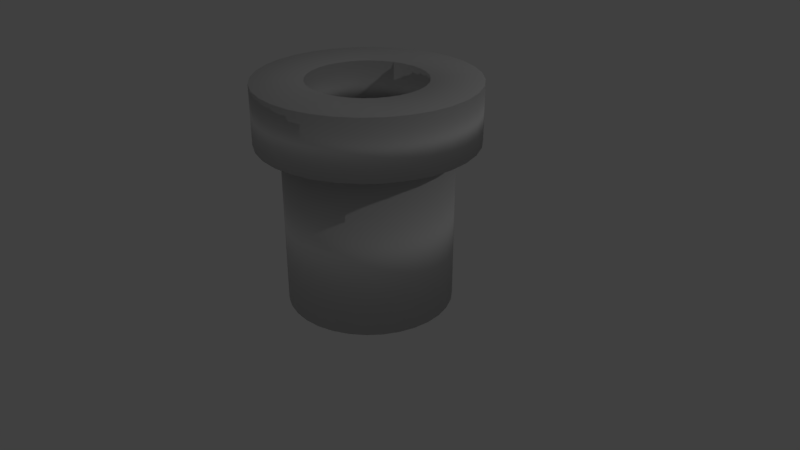 # Source: smbpie.blend  (saved by Blender 2.78.0; exported with 4.5.12 LTS)
import bpy
from mathutils import Matrix  # noqa: F401  (used for matrix-valued properties, if any)

bpy.ops.wm.read_factory_settings(use_empty=True)
scene = bpy.context.scene
scene.name = 'Scene'

# ---- collections
col_collection_1 = bpy.data.collections.new('Collection 1'); scene.collection.children.link(col_collection_1)

# ---- world
world_world = bpy.data.worlds.new('World'); scene.world = world_world
world_world.color = (0.05088, 0.05088, 0.05088)
world_world.use_sun_shadow = False
world_world.sun_shadow_jitter_overblur = 0.0
world_world.cycles.sampling_method = 'MANUAL'

# ---- cameras
cam_camera = bpy.data.cameras.new('Camera')
cam_camera.clip_end = 100.0
cam_camera.lens = 35.0
cam_camera.sensor_width = 32.0
cam_camera.sensor_height = 18.0
cam_camera.ortho_scale = 7.314
cam_camera.dof.focus_distance = 0.0
cam_camera.dof.aperture_fstop = 128.0

# ---- lights
light_lamp = bpy.data.lights.new('Lamp', 'POINT')
light_lamp.transmission_factor = 0.0
light_lamp.cutoff_distance = 30.0
light_lamp.energy = 100.0
light_lamp.shadow_buffer_clip_start = 1.001
light_lamp.shadow_soft_size = 0.1
light_lamp.shadow_maximum_resolution = 0.006
light_lamp.use_absolute_resolution = True

# ---- meshes
me_cylinder_006 = bpy.data.meshes.new('Cylinder.006')
me_cylinder_006.from_pydata([(0.0, 1.0, -1.0), (0.0, 1.0, 1.0), (0.1951, 0.9808, -1.0), (0.1951, 0.9808, 1.0), (0.3827, 0.9239, -1.0), (0.3827, 0.9239, 1.0), (0.5556, 0.8315, -1.0), (0.5556, 0.8315, 1.0), (0.7071, 0.7071, -1.0), (0.7071, 0.7071, 1.0), (0.8315, 0.5556, -1.0), (0.8315, 0.5556, 1.0), (0.9239, 0.3827, -1.0), (0.9239, 0.3827, 1.0), (0.9808, 0.1951, -1.0), (0.9808, 0.1951, 1.0), (1.0, 7.55e-08, -1.0), (1.0, 7.55e-08, 1.0), (0.9808, -0.1951, -1.0), (0.9808, -0.1951, 1.0), (0.9239, -0.3827, -1.0), (0.9239, -0.3827, 1.0), (0.8315, -0.5556, -1.0), (0.8315, -0.5556, 1.0), (0.7071, -0.7071, -1.0), (0.7071, -0.7071, 1.0), (0.5556, -0.8315, -1.0), (0.5556, -0.8315, 1.0), (0.3827, -0.9239, -1.0), (0.3827, -0.9239, 1.0), (0.1951, -0.9808, -1.0), (0.1951, -0.9808, 1.0), (-3.258e-07, -1.0, -1.0), (-3.258e-07, -1.0, 1.0), (-0.1951, -0.9808, -1.0), (-0.1951, -0.9808, 1.0), (-0.3827, -0.9239, -1.0), (-0.3827, -0.9239, 1.0), (-0.5556, -0.8315, -1.0), (-0.5556, -0.8315, 1.0), (-0.7071, -0.7071, -1.0), (-0.7071, -0.7071, 1.0), (-0.8315, -0.5556, -1.0), (-0.8315, -0.5556, 1.0), (-0.9239, -0.3827, -1.0), (-0.9239, -0.3827, 1.0), (-0.9808, -0.1951, -1.0), (-0.9808, -0.1951, 1.0), (-1.0, 9.656e-07, -1.0), (-1.0, 9.656e-07, 1.0), (-0.9808, 0.1951, -1.0), (-0.9808, 0.1951, 1.0), (-0.9239, 0.3827, -1.0), (-0.9239, 0.3827, 1.0), (-0.8315, 0.5556, -1.0), (-0.8315, 0.5556, 1.0), (-0.7071, 0.7071, -1.0), (-0.7071, 0.7071, 1.0), (-0.5556, 0.8315, -1.0), (-0.5556, 0.8315, 1.0), (-0.3827, 0.9239, -1.0), (-0.3827, 0.9239, 1.0), (-0.1951, 0.9808, -1.0), (-0.1951, 0.9808, 1.0), (0.4477, -0.2992, 1.0), (0.4477, -0.2992, -1.0), (0.0, 0.5385, 1.0), (0.0, 0.5385, -1.0), (-0.105, 0.5281, 1.0), (-0.105, 0.5281, -1.0), (-0.2061, 0.4975, 1.0), (-0.2061, 0.4975, -1.0), (-0.4975, -0.2061, 1.0), (-0.4975, -0.2061, -1.0), (-0.4477, -0.2992, 1.0), (-0.4477, -0.2992, -1.0), (-0.5281, -0.105, 1.0), (-0.5281, -0.105, -1.0), (-0.3808, -0.3807, 1.0), (-0.3808, -0.3807, -1.0), (-0.105, -0.5281, 1.0), (-0.105, -0.5281, -1.0), (-1.755e-07, -0.5385, 1.0), (-1.755e-07, -0.5385, -1.0), (-0.2061, -0.4975, 1.0), (-0.2061, -0.4975, -1.0), (0.5281, 0.105, 1.0), (0.5281, 0.105, -1.0), (0.2992, 0.4477, 1.0), (0.2992, 0.4477, -1.0), (0.5385, 4.065e-08, 1.0), (0.5385, 4.065e-08, -1.0), (0.4975, 0.2061, 1.0), (0.4975, 0.2061, -1.0), (0.105, -0.5281, 1.0), (0.105, -0.5281, -1.0), (-0.3807, 0.3808, 1.0), (-0.3807, 0.3808, -1.0), (-0.2992, 0.4477, 1.0), (-0.2992, 0.4477, -1.0), (-0.4477, 0.2992, 1.0), (-0.4477, 0.2992, -1.0), (0.5281, -0.105, 1.0), (0.5281, -0.105, -1.0), (0.2992, -0.4477, 1.0), (0.2992, -0.4477, -1.0), (0.3807, -0.3807, 1.0), (0.3807, -0.3807, -1.0), (0.4975, -0.2061, 1.0), (0.4975, -0.2061, -1.0), (-0.5385, 5.199e-07, 1.0), (-0.5385, 5.199e-07, -1.0), (-0.2992, -0.4477, 1.0), (-0.2992, -0.4477, -1.0), (-0.5281, 0.105, 1.0), (-0.5281, 0.105, -1.0), (0.3807, 0.3807, 1.0), (0.3807, 0.3807, -1.0), (0.2061, -0.4975, 1.0), (0.2061, -0.4975, -1.0), (0.4477, 0.2992, 1.0), (0.4477, 0.2992, -1.0), (-0.4975, 0.2061, 1.0), (-0.4975, 0.2061, -1.0), (0.2061, 0.4975, 1.0), (0.2061, 0.4975, -1.0), (0.105, 0.5281, 1.0), (0.105, 0.5281, -1.0), (0.0, 0.7692, -6.714), (0.0, 0.7692, -1.0), (0.1501, 0.7545, -6.714), (0.1501, 0.7545, -1.0), (0.2944, 0.7107, -6.714), (0.2944, 0.7107, -1.0), (0.4274, 0.6396, -6.714), (0.4274, 0.6396, -1.0), (0.5439, 0.5439, -6.714), (0.5439, 0.5439, -1.0), (0.6396, 0.4274, -6.714), (0.6396, 0.4274, -1.0), (0.7107, 0.2944, -6.714), (0.7107, 0.2944, -1.0), (0.7545, 0.1501, -6.714), (0.7545, 0.1501, -1.0), (0.7692, 5.808e-08, -6.714), (0.7692, 5.808e-08, -1.0), (0.7545, -0.1501, -6.714), (0.7545, -0.1501, -1.0), (0.7107, -0.2944, -6.714), (0.7107, -0.2944, -1.0), (0.6396, -0.4274, -6.714), (0.6396, -0.4274, -1.0), (0.5439, -0.5439, -6.714), (0.5439, -0.5439, -1.0), (0.4274, -0.6396, -6.714), (0.4274, -0.6396, -1.0), (0.2944, -0.7107, -6.714), (0.2944, -0.7107, -1.0), (0.1501, -0.7545, -6.714), (0.1501, -0.7545, -1.0), (-2.506e-07, -0.7692, -6.714), (-2.506e-07, -0.7692, -1.0), (-0.1501, -0.7545, -6.714), (-0.1501, -0.7545, -1.0), (-0.2944, -0.7107, -6.714), (-0.2944, -0.7107, -1.0), (-0.4274, -0.6396, -6.714), (-0.4274, -0.6396, -1.0), (-0.5439, -0.5439, -6.714), (-0.5439, -0.5439, -1.0), (-0.6396, -0.4274, -6.714), (-0.6396, -0.4274, -1.0), (-0.7107, -0.2944, -6.714), (-0.7107, -0.2944, -1.0), (-0.7545, -0.1501, -6.714), (-0.7545, -0.1501, -1.0), (-0.7692, 7.428e-07, -6.714), (-0.7692, 7.428e-07, -1.0), (-0.7545, 0.1501, -6.714), (-0.7545, 0.1501, -1.0), (-0.7107, 0.2944, -6.714), (-0.7107, 0.2944, -1.0), (-0.6396, 0.4274, -6.714), (-0.6396, 0.4274, -1.0), (-0.5439, 0.5439, -6.714), (-0.5439, 0.5439, -1.0), (-0.4274, 0.6396, -6.714), (-0.4274, 0.6396, -1.0), (-0.2944, 0.7107, -6.714), (-0.2944, 0.7107, -1.0), (-0.1501, 0.7545, -6.714), (-0.1501, 0.7545, -1.0), (0.4477, -0.2992, -1.0), (0.4477, -0.2992, -6.714), (0.0, 0.5385, -1.0), (0.0, 0.5385, -6.714), (-0.105, 0.5281, -1.0), (-0.105, 0.5281, -6.714), (-0.2061, 0.4975, -1.0), (-0.2061, 0.4975, -6.714), (-0.4975, -0.2061, -1.0), (-0.4975, -0.2061, -6.714), (-0.4477, -0.2992, -1.0), (-0.4477, -0.2992, -6.714), (-0.5281, -0.105, -1.0), (-0.5281, -0.105, -6.714), (-0.3808, -0.3807, -1.0), (-0.3808, -0.3807, -6.714), (-0.105, -0.5281, -1.0), (-0.105, -0.5281, -6.714), (-1.755e-07, -0.5385, -1.0), (-1.755e-07, -0.5385, -6.714), (-0.2061, -0.4975, -1.0), (-0.2061, -0.4975, -6.714), (0.5281, 0.105, -1.0), (0.5281, 0.105, -6.714), (0.2992, 0.4477, -1.0), (0.2992, 0.4477, -6.714), (0.5385, 4.065e-08, -1.0), (0.5385, 4.065e-08, -6.714), (0.4975, 0.2061, -1.0), (0.4975, 0.2061, -6.714), (0.105, -0.5281, -1.0), (0.105, -0.5281, -6.714), (-0.3807, 0.3808, -1.0), (-0.3807, 0.3808, -6.714), (-0.2992, 0.4477, -1.0), (-0.2992, 0.4477, -6.714), (-0.4477, 0.2992, -1.0), (-0.4477, 0.2992, -6.714), (0.5281, -0.105, -1.0), (0.5281, -0.105, -6.714), (0.2992, -0.4477, -1.0), (0.2992, -0.4477, -6.714), (0.3807, -0.3807, -1.0), (0.3807, -0.3807, -6.714), (0.4975, -0.2061, -1.0), (0.4975, -0.2061, -6.714), (-0.5385, 5.199e-07, -1.0), (-0.5385, 5.199e-07, -6.714), (-0.2992, -0.4477, -1.0), (-0.2992, -0.4477, -6.714), (-0.5281, 0.105, -1.0), (-0.5281, 0.105, -6.714), (0.3807, 0.3807, -1.0), (0.3807, 0.3807, -6.714), (0.2061, -0.4975, -1.0), (0.2061, -0.4975, -6.714), (0.4477, 0.2992, -1.0), (0.4477, 0.2992, -6.714), (-0.4975, 0.2061, -1.0), (-0.4975, 0.2061, -6.714), (0.2061, 0.4975, -1.0), (0.2061, 0.4975, -6.714), (0.105, 0.5281, -1.0), (0.105, 0.5281, -6.714)], [], [(1, 2, 0), (3, 4, 2), (5, 6, 4), (7, 8, 6), (9, 10, 8), (11, 12, 10), (13, 14, 12), (15, 16, 14), (17, 18, 16), (19, 20, 18), (21, 22, 20), (23, 24, 22), (25, 26, 24), (27, 28, 26), (29, 30, 28), (31, 32, 30), (33, 34, 32), (35, 36, 34), (37, 38, 36), (39, 40, 38), (41, 42, 40), (43, 44, 42), (45, 46, 44), (47, 48, 46), (49, 50, 48), (51, 52, 50), (53, 54, 52), (55, 56, 54), (57, 58, 56), (59, 60, 58), (66, 126, 3), (61, 62, 60), (63, 0, 62), (127, 67, 2), (102, 91, 103), (106, 65, 107), (64, 109, 65), (114, 111, 115), (86, 93, 87), (90, 87, 91), (120, 117, 121), (66, 69, 67), (80, 83, 81), (100, 123, 101), (82, 95, 83), (68, 71, 69), (116, 89, 117), (112, 85, 113), (82, 80, 35), (88, 125, 89), (104, 107, 105), (98, 97, 99), (122, 115, 123), (118, 105, 119), (78, 113, 79), (72, 75, 73), (126, 67, 127), (92, 121, 93), (110, 77, 111), (108, 103, 109), (85, 80, 81), (70, 99, 71), (125, 126, 127), (94, 119, 95), (76, 73, 77), (96, 101, 97), (83, 95, 30), (74, 79, 75), (129, 130, 128), (131, 132, 130), (133, 134, 132), (135, 136, 134), (137, 138, 136), (139, 140, 138), (141, 142, 140), (143, 144, 142), (145, 146, 144), (147, 148, 146), (149, 150, 148), (151, 152, 150), (153, 154, 152), (155, 156, 154), (157, 158, 156), (159, 160, 158), (161, 162, 160), (163, 164, 162), (165, 166, 164), (167, 168, 166), (169, 170, 168), (171, 172, 170), (173, 174, 172), (175, 176, 174), (177, 178, 176), (179, 180, 178), (181, 182, 180), (183, 184, 182), (185, 186, 184), (187, 188, 186), (194, 254, 131), (189, 190, 188), (191, 128, 190), (195, 128, 130), (230, 219, 231), (234, 193, 235), (192, 237, 193), (242, 239, 243), (214, 221, 215), (218, 215, 219), (248, 245, 249), (194, 197, 195), (208, 211, 209), (228, 251, 229), (210, 223, 211), (196, 199, 197), (244, 217, 245), (240, 213, 241), (210, 208, 163), (216, 253, 217), (232, 235, 233), (226, 225, 227), (250, 243, 251), (246, 233, 247), (206, 241, 207), (200, 203, 201), (254, 195, 255), (220, 249, 221), (238, 205, 239), (236, 231, 237), (212, 209, 213), (198, 227, 199), (252, 255, 253), (222, 247, 223), (204, 201, 205), (224, 229, 225), (211, 223, 158), (202, 207, 203), (1, 3, 2), (3, 5, 4), (5, 7, 6), (7, 9, 8), (9, 11, 10), (11, 13, 12), (13, 15, 14), (15, 17, 16), (17, 19, 18), (19, 21, 20), (21, 23, 22), (23, 25, 24), (25, 27, 26), (27, 29, 28), (29, 31, 30), (31, 33, 32), (33, 35, 34), (35, 37, 36), (37, 39, 38), (39, 41, 40), (41, 43, 42), (43, 45, 44), (45, 47, 46), (47, 49, 48), (49, 51, 50), (51, 53, 52), (53, 55, 54), (55, 57, 56), (57, 59, 58), (59, 61, 60), (5, 3, 126), (1, 63, 68), (61, 59, 70), (57, 55, 100), (53, 51, 122), (49, 110, 114), (49, 114, 51), (55, 53, 122), (63, 61, 68), (7, 5, 124), (11, 9, 120), (15, 13, 86), (90, 17, 86), (86, 17, 15), (13, 92, 86), (3, 1, 66), (51, 114, 122), (55, 122, 100), (13, 11, 92), (92, 11, 120), (57, 100, 96), (57, 96, 98), (120, 9, 116), (116, 9, 7), (57, 98, 59), (98, 70, 59), (88, 116, 7), (124, 88, 7), (61, 70, 68), (1, 68, 66), (126, 124, 5), (61, 63, 62), (63, 1, 0), (62, 0, 69), (2, 4, 127), (6, 8, 117), (10, 12, 93), (14, 16, 91), (14, 91, 87), (8, 10, 121), (62, 69, 71), (58, 60, 71), (54, 56, 97), (50, 52, 123), (111, 48, 50), (115, 111, 50), (52, 54, 101), (60, 62, 71), (12, 14, 87), (12, 87, 93), (56, 58, 99), (123, 115, 50), (101, 123, 52), (10, 93, 121), (8, 121, 117), (97, 101, 54), (99, 97, 56), (6, 117, 89), (6, 89, 125), (71, 99, 58), (0, 67, 69), (6, 125, 4), (125, 127, 4), (0, 2, 67), (102, 90, 91), (106, 64, 65), (64, 108, 109), (114, 110, 111), (86, 92, 93), (90, 86, 87), (120, 116, 117), (66, 68, 69), (80, 82, 83), (100, 122, 123), (82, 94, 95), (68, 70, 71), (116, 88, 89), (112, 84, 85), (19, 17, 90), (19, 90, 102), (23, 21, 108), (27, 25, 104), (31, 29, 118), (35, 33, 82), (39, 37, 84), (43, 41, 74), (47, 45, 76), (110, 49, 47), (76, 110, 47), (45, 72, 76), (37, 35, 80), (29, 27, 118), (21, 19, 102), (21, 102, 108), (33, 31, 94), (45, 43, 72), (72, 43, 74), (23, 108, 64), (23, 64, 106), (74, 41, 78), (78, 41, 39), (23, 106, 25), (106, 104, 25), (112, 78, 39), (84, 112, 39), (27, 104, 118), (31, 118, 94), (80, 84, 37), (33, 94, 82), (88, 124, 125), (104, 106, 107), (98, 96, 97), (122, 114, 115), (118, 104, 105), (78, 112, 113), (72, 74, 75), (126, 66, 67), (92, 120, 121), (110, 76, 77), (108, 102, 103), (85, 84, 80), (70, 98, 99), (125, 124, 126), (94, 118, 119), (76, 72, 73), (96, 100, 101), (46, 48, 111), (46, 111, 77), (42, 44, 73), (38, 40, 113), (34, 36, 85), (30, 32, 83), (26, 28, 119), (22, 24, 65), (18, 20, 103), (91, 16, 18), (103, 91, 18), (20, 109, 103), (28, 30, 95), (36, 38, 85), (44, 46, 77), (44, 77, 73), (32, 34, 81), (20, 22, 109), (109, 22, 65), (42, 73, 75), (42, 75, 79), (65, 24, 107), (107, 24, 26), (42, 79, 40), (79, 113, 40), (105, 107, 26), (119, 105, 26), (38, 113, 85), (34, 85, 81), (95, 119, 28), (32, 81, 83), (74, 78, 79), (129, 131, 130), (131, 133, 132), (133, 135, 134), (135, 137, 136), (137, 139, 138), (139, 141, 140), (141, 143, 142), (143, 145, 144), (145, 147, 146), (147, 149, 148), (149, 151, 150), (151, 153, 152), (153, 155, 154), (155, 157, 156), (157, 159, 158), (159, 161, 160), (161, 163, 162), (163, 165, 164), (165, 167, 166), (167, 169, 168), (169, 171, 170), (171, 173, 172), (173, 175, 174), (175, 177, 176), (177, 179, 178), (179, 181, 180), (181, 183, 182), (183, 185, 184), (185, 187, 186), (187, 189, 188), (133, 131, 254), (129, 191, 196), (189, 187, 198), (185, 183, 228), (181, 179, 250), (177, 238, 242), (177, 242, 179), (183, 181, 250), (191, 189, 196), (135, 133, 252), (139, 137, 248), (143, 141, 214), (218, 145, 143), (214, 218, 143), (141, 220, 214), (131, 129, 194), (179, 242, 250), (183, 250, 228), (141, 139, 220), (220, 139, 248), (185, 228, 224), (185, 224, 226), (248, 137, 244), (244, 137, 135), (185, 226, 187), (226, 198, 187), (216, 244, 135), (252, 216, 135), (189, 198, 196), (129, 196, 194), (254, 252, 133), (189, 191, 190), (191, 129, 128), (190, 128, 197), (130, 132, 255), (134, 136, 245), (138, 140, 221), (142, 144, 219), (142, 219, 215), (136, 138, 249), (128, 195, 197), (186, 188, 199), (182, 184, 229), (178, 180, 243), (239, 176, 178), (243, 239, 178), (180, 251, 243), (188, 190, 197), (140, 142, 215), (140, 215, 221), (180, 182, 251), (251, 182, 229), (138, 221, 249), (136, 249, 245), (229, 184, 225), (225, 184, 186), (134, 245, 217), (134, 217, 253), (227, 225, 186), (199, 227, 186), (134, 253, 132), (253, 255, 132), (197, 199, 188), (255, 195, 130), (230, 218, 219), (234, 192, 193), (192, 236, 237), (242, 238, 239), (214, 220, 221), (218, 214, 215), (248, 244, 245), (194, 196, 197), (208, 210, 211), (228, 250, 251), (210, 222, 223), (196, 198, 199), (244, 216, 217), (240, 212, 213), (147, 145, 218), (147, 218, 230), (151, 149, 236), (155, 153, 232), (159, 157, 222), (163, 161, 210), (167, 165, 212), (171, 169, 202), (175, 173, 204), (238, 177, 175), (204, 238, 175), (173, 200, 204), (165, 163, 208), (157, 246, 222), (149, 147, 230), (149, 230, 236), (161, 159, 222), (173, 171, 200), (200, 171, 202), (151, 236, 192), (151, 192, 234), (202, 169, 206), (206, 169, 167), (151, 234, 153), (234, 232, 153), (240, 206, 167), (212, 240, 167), (232, 246, 155), (155, 246, 157), (208, 212, 165), (161, 222, 210), (216, 252, 253), (232, 234, 235), (226, 224, 225), (250, 242, 243), (246, 232, 233), (206, 240, 241), (200, 202, 203), (254, 194, 195), (220, 248, 249), (238, 204, 205), (236, 230, 231), (212, 208, 209), (198, 226, 227), (252, 254, 255), (222, 246, 247), (204, 200, 201), (224, 228, 229), (174, 176, 239), (174, 239, 205), (170, 172, 201), (166, 168, 241), (162, 164, 209), (158, 160, 211), (154, 156, 247), (150, 152, 193), (146, 148, 231), (219, 144, 146), (231, 219, 146), (148, 237, 231), (156, 158, 223), (164, 213, 209), (172, 174, 205), (172, 205, 201), (160, 162, 209), (148, 150, 237), (237, 150, 193), (170, 201, 203), (170, 203, 207), (193, 152, 235), (235, 152, 154), (170, 207, 168), (207, 241, 168), (233, 235, 154), (247, 233, 154), (241, 213, 166), (166, 213, 164), (223, 247, 156), (160, 209, 211), (202, 206, 207)])
me_cylinder_006.polygons.foreach_set('use_smooth', [True] * 512)
me_cylinder_006.use_remesh_preserve_volume = False
me_cylinder_006.use_remesh_preserve_attributes = False
me_cylinder_006.use_mirror_vertex_groups = False
me_cylinder_006.update()

# ---- objects
ob_cylinder = bpy.data.objects.new('Cylinder', me_cylinder_006)
ob_lamp = bpy.data.objects.new('Lamp', light_lamp)
ob_camera = bpy.data.objects.new('Camera', cam_camera)

# ---- transforms, parenting, visibility, modifiers, constraints
ob_cylinder.location = (0.0, 0.0, 2.352)
ob_cylinder.scale = (1.3, 1.3, 0.35)
ob_cylinder.lineart.crease_threshold = 0.0
ob_lamp.location = (6.797, 3.108, 6.168)
ob_lamp.rotation_euler = (0.6503, 0.05522, 1.866)
ob_lamp.lock_rotations_4d = False
ob_lamp.empty_display_type = 'ARROWS'
ob_lamp.color = (0.0, 0.0, 0.0, 0.0)
ob_lamp.lineart.crease_threshold = 0.0
ob_camera.location = (7.032, -6.134, 5.54)
ob_camera.rotation_euler = (1.109, 0.0, 0.8149)
ob_camera.lock_rotations_4d = False
ob_camera.empty_display_type = 'ARROWS'
ob_camera.color = (0.0, 0.0, 0.0, 0.0)
ob_camera.display_type = 'WIRE'
ob_camera.lineart.crease_threshold = 0.0

# ---- collection membership
col_collection_1.objects.link(ob_cylinder)
col_collection_1.objects.link(ob_lamp)
col_collection_1.objects.link(ob_camera)

# ---- scene / render settings (as saved in the file)
scene.camera = ob_camera
scene.frame_start = 1; scene.frame_end = 250; scene.frame_set(1)
scene.render.engine = 'BLENDER_EEVEE_NEXT'
scene.render.resolution_percentage = 50
scene.render.dither_intensity = 0.0
scene.cycles.use_denoising = False
scene.cycles.samples = 128
scene.cycles.sampling_pattern = 'TABULATED_SOBOL'
scene.cycles.light_sampling_threshold = 0.0
scene.cycles.use_adaptive_sampling = False
scene.cycles.use_light_tree = False
scene.cycles.blur_glossy = 0.0
scene.cycles.sample_clamp_indirect = 0.0
scene.view_settings.view_transform = 'Standard'
bpy.context.view_layer.update()

